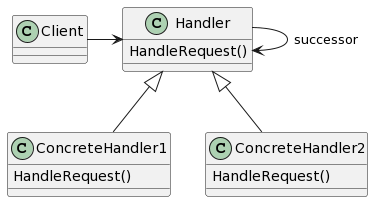

The diagram above was rendered by PlantUML. Its source (embedded in the PNG):
@startuml
class Client
class Handler {
    HandleRequest()
    __
}
class ConcreteHandler1 {
    HandleRequest()
    __
}
class ConcreteHandler2 {
    HandleRequest()
    __
}

Client -> Handler
Handler -> Handler : successor
Handler <|-- ConcreteHandler1
Handler <|-- ConcreteHandler2
@enduml